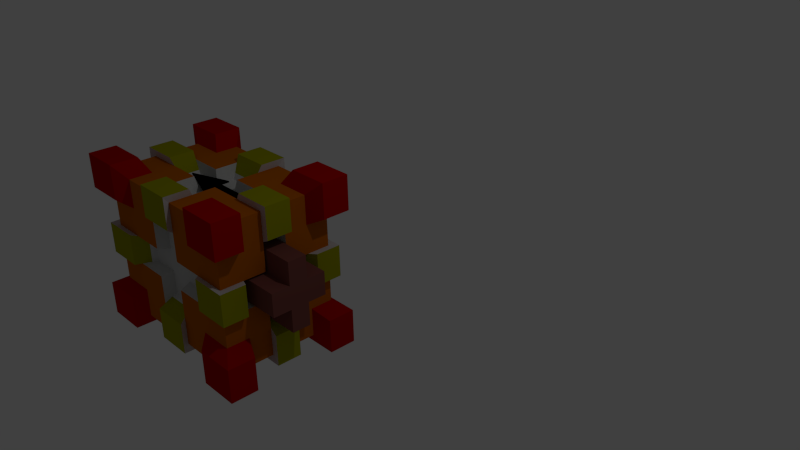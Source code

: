 # Source: LaserTower.blend  (saved by Blender 2.67.0; exported with 4.5.12 LTS)
import bpy
from mathutils import Matrix  # noqa: F401  (used for matrix-valued properties, if any)

bpy.ops.wm.read_factory_settings(use_empty=True)
scene = bpy.context.scene
scene.name = 'Scene'

# ---- collections
col_collection_1 = bpy.data.collections.new('Collection 1'); scene.collection.children.link(col_collection_1)

# ---- materials (node trees are filled in below, after node groups)
mat_arrow_mat = bpy.data.materials.new('Arrow Mat')
mat_arrow_mat.alpha_threshold = 0.0
mat_arrow_mat.use_transparent_shadow = False
mat_arrow_mat.diffuse_color = (0.0, 0.0, 0.0, 1.0)
mat_arrow_mat.roughness = 0.5
mat_arrow_mat.line_color = (0.0, 0.0, 0.0, 1.0)
mat_interior_mat = bpy.data.materials.new('Interior Mat')
mat_interior_mat.alpha_threshold = 0.0
mat_interior_mat.use_transparent_shadow = False
mat_interior_mat.diffuse_color = (0.2019, 0.0642, 0.05375, 1.0)
mat_interior_mat.roughness = 0.5
mat_interior_mat.line_color = (0.0, 0.0, 0.0, 1.0)
mat_trimming_mat = bpy.data.materials.new('Trimming Mat')
mat_trimming_mat.alpha_threshold = 0.0
mat_trimming_mat.use_transparent_shadow = False
mat_trimming_mat.diffuse_color = (0.5705, 0.5705, 0.5705, 1.0)
mat_trimming_mat.roughness = 0.5
mat_trimming_mat.line_color = (0.0, 0.0, 0.0, 1.0)
mat_side_mat = bpy.data.materials.new('Side mat')
mat_side_mat.alpha_threshold = 0.0
mat_side_mat.use_transparent_shadow = False
mat_side_mat.diffuse_color = (0.3264, 0.3248, 0.0, 1.0)
mat_side_mat.roughness = 0.5
mat_side_mat.line_color = (0.0, 0.0, 0.0, 1.0)
mat_corner_extrude_mat = bpy.data.materials.new('Corner extrude mat')
mat_corner_extrude_mat.alpha_threshold = 0.0
mat_corner_extrude_mat.use_transparent_shadow = False
mat_corner_extrude_mat.diffuse_color = (0.4575, 0.0, 0.0, 1.0)
mat_corner_extrude_mat.roughness = 0.5
mat_corner_extrude_mat.line_color = (0.0, 0.0, 0.0, 1.0)
mat_corner_molding_mat = bpy.data.materials.new('Corner Molding Mat')
mat_corner_molding_mat.alpha_threshold = 0.0
mat_corner_molding_mat.use_transparent_shadow = False
mat_corner_molding_mat.diffuse_color = (0.5071, 0.1214, 0.0, 1.0)
mat_corner_molding_mat.roughness = 0.5
mat_corner_molding_mat.specular_intensity = 1.0
mat_corner_molding_mat.line_color = (0.0, 0.0, 0.0, 1.0)
mat_default = bpy.data.materials.new('Default')
mat_default.alpha_threshold = 0.0
mat_default.use_transparent_shadow = False
mat_default.roughness = 0.5
mat_default.line_color = (0.0, 0.0, 0.0, 1.0)

# ---- material node trees

# ---- world
world_world = bpy.data.worlds.new('World'); scene.world = world_world
world_world.color = (0.05088, 0.05088, 0.05088)
world_world.use_sun_shadow = False
world_world.sun_shadow_jitter_overblur = 0.0
world_world.cycles.sampling_method = 'MANUAL'
world_world.cycles.sample_map_resolution = 256

# ---- cameras
cam_camera = bpy.data.cameras.new('Camera')
cam_camera.clip_end = 100.0
cam_camera.lens = 35.0
cam_camera.sensor_width = 32.0
cam_camera.sensor_height = 18.0
cam_camera.ortho_scale = 7.314
cam_camera.dof.focus_distance = 0.0
cam_camera.dof.aperture_fstop = 128.0

# ---- lights
light_lamp = bpy.data.lights.new('Lamp', 'POINT')
light_lamp.transmission_factor = 0.0
light_lamp.cutoff_distance = 30.0
light_lamp.energy = 100.0
light_lamp.shadow_buffer_clip_start = 1.001
light_lamp.shadow_soft_size = 0.1
light_lamp.shadow_maximum_resolution = 0.006
light_lamp.use_absolute_resolution = True
light_lamp.cycles.use_multiple_importance_sampling = False

# ---- meshes
me_cube_007 = bpy.data.meshes.new('Cube.007')
me_cube_007.from_pydata([(-0.16, 0.16, 0.8815), (-0.16, -0.16, 0.8815), (0.48, -3.427e-07, 0.8815), (-0.48, 0.0, 0.8815), (-4.47e-08, 0.16, 0.8815), (-1.788e-07, -0.16, 0.8815), (0.32, 0.08, 0.8815), (0.08, 0.08, 0.8815), (0.48, 0.08, 0.8815), (0.16, 0.08, 0.8815), (-7.451e-08, 0.08, 0.8815), (0.24, 0.08, 0.8815), (0.32, -0.08, 0.8815), (0.24, -0.08, 0.8815), (0.08, -0.08, 0.8815), (-1.416e-07, -0.08, 0.8815), (0.16, -0.08, 0.8815), (0.48, -0.08, 0.8815), (-2.049e-07, -0.24, 0.8815), (-1.863e-08, 0.24, 0.8815), (-0.16, 0.16, 0.9015), (-0.16, -0.16, 0.9015), (0.48, -3.427e-07, 0.9015), (-0.48, 0.0, 0.9015), (-4.626e-08, 0.16, 0.9015), (-1.804e-07, -0.16, 0.9015), (0.32, 0.08, 0.9015), (0.08, 0.08, 0.9015), (0.48, 0.08, 0.9015), (0.16, 0.08, 0.9015), (-7.606e-08, 0.08, 0.9015), (0.24, 0.08, 0.9015), (0.32, -0.08, 0.9015), (0.24, -0.08, 0.9015), (0.08, -0.08, 0.9015), (-1.431e-07, -0.08, 0.9015), (0.16, -0.08, 0.9015), (0.48, -0.08, 0.9015), (-2.064e-07, -0.24, 0.9015), (-2.018e-08, 0.24, 0.9015)], [], [(0, 3, 1, 18, 5, 15, 14, 16, 13, 12, 17, 2, 8, 6, 11, 9, 7, 10, 4, 19), (20, 39, 24, 30, 27, 29, 31, 26, 28, 22, 37, 32, 33, 36, 34, 35, 25, 38, 21, 23), (0, 19, 39, 20), (1, 3, 23, 21), (10, 7, 27, 30), (9, 11, 31, 29), (13, 16, 36, 33), (7, 9, 29, 27), (4, 10, 30, 24), (19, 4, 24, 39), (2, 17, 37, 22), (11, 6, 26, 31), (14, 15, 35, 34), (15, 5, 25, 35), (18, 1, 21, 38), (6, 8, 28, 26), (16, 14, 34, 36), (5, 18, 38, 25), (3, 0, 20, 23), (17, 12, 32, 37), (8, 2, 22, 28), (12, 13, 33, 32)])
me_cube_007.materials.append(mat_arrow_mat)
me_cube_007.use_remesh_preserve_volume = False
me_cube_007.use_remesh_preserve_attributes = False
me_cube_007.use_mirror_vertex_groups = False
me_cube_007.update()
me_cube_005 = bpy.data.meshes.new('Cube.005')
me_cube_005.from_pydata([(-0.8, -0.16, -0.48), (-0.8, 0.16, -0.48), (-0.8, -0.48, -0.16), (-0.8, -0.16, -0.16), (-0.8, 0.16, -0.16), (-0.8, 0.48, -0.16), (-0.8, -0.48, 0.16), (-0.8, -0.16, 0.16), (-0.8, 0.16, 0.16), (-0.8, 0.48, 0.16), (-0.8, -0.16, 0.48), (-0.8, 0.16, 0.48), (1.346, -0.16, -0.48), (1.346, -0.16, -0.16), (-0.8, -0.16, -0.48), (-0.8, 0.16, -0.48), (-0.8, -0.48, -0.16), (-0.8, -0.16, -0.16), (-0.8, 0.16, -0.16), (-0.8, 0.48, -0.16), (-0.8, -0.48, 0.16), (-0.8, -0.16, 0.16), (-0.8, 0.16, 0.16), (-0.8, 0.48, 0.16), (-0.8, -0.16, 0.48), (-0.8, 0.16, 0.48), (1.346, -0.16, -0.48), (1.346, -0.16, -0.16), (-0.8107, -0.1614, -0.4843), (-0.8107, -0.1614, -0.1611), (1.357, -0.1614, -0.4843), (1.357, -0.1614, -0.1611), (-0.8107, -0.1614, -0.4843), (-0.8107, 0.1618, -0.4843), (-0.8107, -0.4846, -0.1611), (-0.8107, -0.1614, -0.1611), (-0.8107, 0.1618, -0.1611), (-0.8107, 0.485, -0.1611), (-0.8107, -0.4846, 0.1621), (-0.8107, -0.1614, 0.1621), (-0.8107, 0.1618, 0.1621), (-0.8107, 0.485, 0.1621), (-0.8107, -0.1614, 0.4853), (-0.8107, 0.1618, 0.4853), (1.357, -0.1614, -0.4843), (1.357, 0.1618, -0.4843), (1.357, -0.4846, -0.1611), (1.357, -0.1614, -0.1611), (1.357, 0.1618, -0.1611), (1.357, 0.485, -0.1611), (1.357, -0.4846, 0.1621), (1.357, -0.1614, 0.1621), (1.357, 0.1618, 0.1621), (1.357, 0.485, 0.1621), (1.357, -0.1614, 0.4853), (1.357, 0.1618, 0.4853)], [], [(10, 11, 25, 24), (11, 8, 22, 25), (0, 12, 26, 14), (8, 9, 23, 22), (7, 10, 24, 21), (6, 7, 21, 20), (9, 5, 19, 23), (13, 3, 17, 27), (5, 4, 18, 19), (2, 6, 20, 16), (3, 2, 16, 17), (17, 16, 34, 35), (4, 1, 15, 18), (16, 20, 38, 34), (15, 14, 32, 33), (18, 15, 33, 36), (12, 0, 28, 30), (24, 25, 43, 42), (26, 27, 47, 44), (22, 23, 41, 40), (25, 22, 40, 43), (3, 13, 31, 29), (14, 26, 44, 32), (20, 21, 39, 38), (21, 24, 42, 39), (12, 13, 27, 26), (1, 0, 14, 15), (28, 30, 31, 29), (36, 48, 45, 33), (48, 49, 53, 52, 55, 54, 51, 50, 46, 47, 44, 45), (35, 47, 46, 34), (34, 46, 50, 38), (37, 49, 48, 36), (41, 53, 49, 37), (38, 50, 51, 39), (39, 51, 54, 42), (40, 52, 53, 41), (43, 55, 52, 40), (42, 54, 55, 43), (33, 45, 44, 32), (27, 17, 35, 47), (13, 12, 30, 31), (0, 3, 29, 28), (23, 19, 37, 41), (19, 18, 36, 37)])
me_cube_005.materials.append(mat_interior_mat)
me_cube_005.use_remesh_preserve_volume = False
me_cube_005.use_remesh_preserve_attributes = False
me_cube_005.use_mirror_vertex_groups = False
me_cube_005.update()
me_cube_004 = bpy.data.meshes.new('Cube.004')
me_cube_004.from_pydata([(1.0, 0.2, -1.0), (1.0, -0.2, -1.0), (0.2, 1.0, -1.0), (-0.2, 1.0, -1.0), (1.0, 1.0, -0.2), (1.0, 1.0, 0.2), (0.2, -1.0, -1.0), (-0.2, -1.0, -1.0), (1.0, -1.0, -0.2), (1.0, -1.0, 0.2), (-1.0, -0.2, -1.0), (-1.0, 0.2, -1.0), (-1.0, -1.0, -0.2), (-1.0, -1.0, 0.2), (-1.0, 1.0, -0.2), (-1.0, 1.0, 0.2), (1.0, 0.2, 1.0), (1.0, -0.2, 1.0), (0.2, 1.0, 1.0), (-0.2, 1.0, 1.0), (0.2, -1.0, 1.0), (-0.2, -1.0, 1.0), (-1.0, -0.2, 1.0), (-1.0, 0.2, 1.0), (0.2, 0.6, -1.0), (-0.2, 0.6, -1.0), (0.6, 0.2, -1.0), (0.2, 0.2, -1.0), (-0.2, 0.2, -1.0), (-0.6, 0.2, -1.0), (0.6, -0.2, -1.0), (0.2, -0.2, -1.0), (-0.2, -0.2, -1.0), (-0.6, -0.2, -1.0), (0.2, -0.6, -1.0), (-0.2, -0.6, -1.0), (0.6, 0.2, 1.0), (0.6, -0.2, 1.0), (0.2, 0.6, 1.0), (0.2, 0.2, 1.0), (0.2, -0.2, 1.0), (0.2, -0.6, 1.0), (-0.2, 0.6, 1.0), (-0.2, 0.2, 1.0), (-0.2, -0.2, 1.0), (-0.2, -0.6, 1.0), (-0.6, 0.2, 1.0), (-0.6, -0.2, 1.0), (1.0, 0.2, -0.6), (1.0, -0.2, -0.6), (1.0, 0.6, -0.2), (1.0, 0.2, -0.2), (1.0, -0.2, -0.2), (1.0, -0.6, -0.2), (1.0, 0.6, 0.2), (1.0, 0.2, 0.2), (1.0, -0.2, 0.2), (1.0, -0.6, 0.2), (1.0, 0.2, 0.6), (1.0, -0.2, 0.6), (0.2, -1.0, -0.6), (-0.2, -1.0, -0.6), (0.6, -1.0, -0.2), (0.2, -1.0, -0.2), (-0.2, -1.0, -0.2), (-0.6, -1.0, -0.2), (0.6, -1.0, 0.2), (0.2, -1.0, 0.2), (-0.2, -1.0, 0.2), (-0.6, -1.0, 0.2), (0.2, -1.0, 0.6), (-0.2, -1.0, 0.6), (-1.0, -0.2, -0.6), (-1.0, 0.2, -0.6), (-1.0, -0.6, -0.2), (-1.0, -0.2, -0.2), (-1.0, 0.2, -0.2), (-1.0, 0.6, -0.2), (-1.0, -0.6, 0.2), (-1.0, -0.2, 0.2), (-1.0, 0.2, 0.2), (-1.0, 0.6, 0.2), (-1.0, -0.2, 0.6), (-1.0, 0.2, 0.6), (0.2, 1.0, 0.6), (-0.2, 1.0, 0.6), (0.6, 1.0, 0.2), (0.2, 1.0, 0.2), (-0.2, 1.0, 0.2), (-0.6, 1.0, 0.2), (0.6, 1.0, -0.2), (0.2, 1.0, -0.2), (-0.2, 1.0, -0.2), (-0.6, 1.0, -0.2), (0.2, 1.0, -0.6), (-0.2, 1.0, -0.6), (1.1, 0.22, -1.1), (1.1, -0.22, -1.1), (0.22, 1.1, -1.1), (-0.22, 1.1, -1.1), (1.1, 1.1, -0.22), (1.1, 1.1, 0.22), (0.22, -1.1, -1.1), (-0.22, -1.1, -1.1), (1.1, -1.1, -0.22), (1.1, -1.1, 0.22), (-1.1, -0.22, -1.1), (-1.1, 0.22, -1.1), (-1.1, -1.1, -0.22), (-1.1, -1.1, 0.22), (-1.1, 1.1, -0.22), (-1.1, 1.1, 0.22), (1.1, 0.22, 1.1), (1.1, -0.22, 1.1), (0.22, 1.1, 1.1), (-0.22, 1.1, 1.1), (0.22, -1.1, 1.1), (-0.22, -1.1, 1.1), (-1.1, -0.22, 1.1), (-1.1, 0.22, 1.1), (0.22, 0.66, -1.1), (-0.22, 0.66, -1.1), (0.66, 0.22, -1.1), (-0.66, 0.22, -1.1), (0.66, -0.22, -1.1), (-0.66, -0.22, -1.1), (0.22, -0.66, -1.1), (-0.22, -0.66, -1.1), (0.66, 0.22, 1.1), (0.66, -0.22, 1.1), (0.22, 0.66, 1.1), (0.22, -0.66, 1.1), (-0.22, 0.66, 1.1), (-0.22, -0.66, 1.1), (-0.66, 0.22, 1.1), (-0.66, -0.22, 1.1), (1.1, 0.22, -0.66), (1.1, -0.22, -0.66), (1.1, 0.66, -0.22), (1.1, -0.66, -0.22), (1.1, 0.66, 0.22), (1.1, -0.66, 0.22), (1.1, 0.22, 0.66), (1.1, -0.22, 0.66), (0.22, -1.1, -0.66), (-0.22, -1.1, -0.66), (0.66, -1.1, -0.22), (-0.66, -1.1, -0.22), (0.66, -1.1, 0.22), (-0.66, -1.1, 0.22), (0.22, -1.1, 0.66), (-0.22, -1.1, 0.66), (-1.1, -0.22, -0.66), (-1.1, 0.22, -0.66), (-1.1, -0.66, -0.22), (-1.1, 0.66, -0.22), (-1.1, -0.66, 0.22), (-1.1, 0.66, 0.22), (-1.1, -0.22, 0.66), (-1.1, 0.22, 0.66), (0.22, 1.1, 0.66), (-0.22, 1.1, 0.66), (0.66, 1.1, 0.22), (-0.66, 1.1, 0.22), (0.66, 1.1, -0.22), (-0.66, 1.1, -0.22), (0.22, 1.1, -0.66), (-0.22, 1.1, -0.66), (0.16, 0.48, -0.8), (-0.16, 0.48, -0.8), (0.48, 0.16, -0.8), (0.16, 0.16, -0.8), (-0.16, 0.16, -0.8), (-0.48, 0.16, -0.8), (0.48, -0.16, -0.8), (0.16, -0.16, -0.8), (-0.16, -0.16, -0.8), (-0.48, -0.16, -0.8), (0.16, -0.48, -0.8), (-0.16, -0.48, -0.8), (0.48, 0.16, 0.8), (0.48, -0.16, 0.8), (0.16, 0.48, 0.8), (0.16, 0.16, 0.8), (0.16, -0.16, 0.8), (0.16, -0.48, 0.8), (-0.16, 0.48, 0.8), (-0.16, 0.16, 0.8), (-0.16, -0.16, 0.8), (-0.16, -0.48, 0.8), (-0.48, 0.16, 0.8), (-0.48, -0.16, 0.8), (0.8, 0.16, -0.48), (0.8, -0.16, -0.48), (0.8, 0.48, -0.16), (0.8, 0.16, -0.16), (0.8, -0.16, -0.16), (0.8, -0.48, -0.16), (0.8, 0.48, 0.16), (0.8, 0.16, 0.16), (0.8, -0.16, 0.16), (0.8, -0.48, 0.16), (0.8, 0.16, 0.48), (0.8, -0.16, 0.48), (0.16, -0.8, -0.48), (-0.16, -0.8, -0.48), (0.48, -0.8, -0.16), (0.16, -0.8, -0.16), (-0.16, -0.8, -0.16), (-0.48, -0.8, -0.16), (0.48, -0.8, 0.16), (0.16, -0.8, 0.16), (-0.16, -0.8, 0.16), (-0.48, -0.8, 0.16), (0.16, -0.8, 0.48), (-0.16, -0.8, 0.48), (-0.8, -0.16, -0.48), (-0.8, 0.16, -0.48), (-0.8, -0.48, -0.16), (-0.8, -0.16, -0.16), (-0.8, 0.16, -0.16), (-0.8, 0.48, -0.16), (-0.8, -0.48, 0.16), (-0.8, -0.16, 0.16), (-0.8, 0.16, 0.16), (-0.8, 0.48, 0.16), (-0.8, -0.16, 0.48), (-0.8, 0.16, 0.48), (0.16, 0.8, 0.48), (-0.16, 0.8, 0.48), (0.48, 0.8, 0.16), (0.16, 0.8, 0.16), (-0.16, 0.8, 0.16), (-0.48, 0.8, 0.16), (0.48, 0.8, -0.16), (0.16, 0.8, -0.16), (-0.16, 0.8, -0.16), (-0.48, 0.8, -0.16), (0.16, 0.8, -0.48), (-0.16, 0.8, -0.48), (0.176, 0.528, -0.88), (-0.176, 0.528, -0.88), (0.528, 0.176, -0.88), (-0.528, 0.176, -0.88), (0.528, -0.176, -0.88), (-0.528, -0.176, -0.88), (0.176, -0.528, -0.88), (-0.176, -0.528, -0.88), (0.528, 0.176, 0.88), (0.528, -0.176, 0.88), (0.176, 0.528, 0.88), (0.176, -0.528, 0.88), (-0.176, 0.528, 0.88), (-0.176, -0.528, 0.88), (-0.528, 0.176, 0.88), (-0.528, -0.176, 0.88), (0.88, 0.176, -0.528), (0.88, -0.176, -0.528), (0.88, 0.528, -0.176), (0.88, -0.528, -0.176), (0.88, 0.528, 0.176), (0.88, -0.528, 0.176), (0.88, 0.176, 0.528), (0.88, -0.176, 0.528), (0.176, -0.88, -0.528), (-0.176, -0.88, -0.528), (0.528, -0.88, -0.176), (-0.528, -0.88, -0.176), (0.528, -0.88, 0.176), (-0.528, -0.88, 0.176), (0.176, -0.88, 0.528), (-0.176, -0.88, 0.528), (-0.88, -0.176, -0.528), (-0.88, 0.176, -0.528), (-0.88, -0.528, -0.176), (-0.88, 0.528, -0.176), (-0.88, -0.528, 0.176), (-0.88, 0.528, 0.176), (-0.88, -0.176, 0.528), (-0.88, 0.176, 0.528), (0.176, 0.88, 0.528), (-0.176, 0.88, 0.528), (0.528, 0.88, 0.176), (-0.528, 0.88, 0.176), (0.528, 0.88, -0.176), (-0.528, 0.88, -0.176), (0.176, 0.88, -0.528), (-0.176, 0.88, -0.528), (0.8, 0.16, -0.48), (0.8, -0.16, -0.48), (0.8, 0.48, -0.16), (0.8, 0.16, -0.16), (0.8, -0.16, -0.16), (0.8, -0.48, -0.16), (0.8, 0.48, 0.16), (0.8, 0.16, 0.16), (0.8, -0.16, 0.16), (0.8, -0.48, 0.16), (0.8, 0.16, 0.48), (0.8, -0.16, 0.48), (0.8, 0.16, -0.48), (0.8, -0.16, -0.48), (0.8, 0.48, -0.16), (0.8, 0.16, -0.16), (0.8, -0.16, -0.16), (0.8, -0.48, -0.16), (0.8, 0.48, 0.16), (0.8, 0.16, 0.16), (0.8, -0.16, 0.16), (0.8, -0.48, 0.16), (0.8, 0.16, 0.48), (0.8, -0.16, 0.48), (-0.8, -0.16, -0.48), (-0.8, 0.16, -0.48), (-0.8, -0.48, -0.16), (-0.8, -0.16, -0.16), (-0.8, 0.16, -0.16), (-0.8, 0.48, -0.16), (-0.8, -0.48, 0.16), (-0.8, -0.16, 0.16), (-0.8, 0.16, 0.16), (-0.8, 0.48, 0.16), (-0.8, -0.16, 0.48), (-0.8, 0.16, 0.48), (0.48, -3.427e-07, 0.8), (0.16, -2.384e-07, 0.8), (-0.16, -4.47e-08, 0.8), (-0.48, 0.0, 0.8), (0.528, -3.725e-07, 0.88), (-0.528, 1.49e-08, 0.88), (0.4, 0.2, 1.0), (-0.32, -2.235e-08, 0.8), (-0.32, -0.16, 0.8), (-0.32, 0.16, 0.8), (-0.4, -0.2, 1.0), (-0.4, 0.2, 1.0), (0.4, -0.2, 1.0), (0.32, 0.16, 0.8), (0.32, -0.16, 0.8), (0.32, -2.906e-07, 0.8), (5.96e-08, 0.48, 0.8), (-4.47e-08, 0.16, 0.8), (-1.788e-07, -0.16, 0.8), (-2.831e-07, -0.48, 0.8), (7.451e-08, 0.528, 0.88), (-3.129e-07, -0.528, 0.88), (-1.043e-07, -1.416e-07, 0.8), (0.088, 0.528, 0.88), (-0.08, 0.48, 0.8), (-0.08, 0.16, 0.8), (-0.24, -3.353e-08, 0.8), (-0.08, -0.16, 0.8), (-0.08, -0.48, 0.8), (0.08, -0.48, 0.8), (0.08, -0.16, 0.8), (0.08, 0.16, 0.8), (0.08, -1.9e-07, 0.8), (0.088, -0.528, 0.88), (0.08, 0.48, 0.8), (-0.24, -0.16, 0.8), (-0.24, 0.16, 0.8), (-0.3, -0.2, 1.0), (-0.3, 0.2, 1.0), (0.3, 0.2, 1.0), (0.24, -0.16, 0.8), (0.3, -0.2, 1.0), (0.24, 0.16, 0.8), (0.24, -2.645e-07, 0.8), (-0.08, -9.313e-08, 0.8), (-0.088, -0.528, 0.88), (-0.088, 0.528, 0.88), (0.2, -0.4, 1.0), (-0.2, -0.4, 1.0), (0.16, -0.32, 0.8), (-0.16, -0.32, 0.8), (-2.31e-07, -0.32, 0.8), (0.08, -0.32, 0.8), (-0.08, -0.32, 0.8), (0.528, -0.088, 0.88), (0.32, 0.08, 0.8), (-0.08, 0.08, 0.8), (0.08, 0.08, 0.8), (0.48, 0.08, 0.8), (0.16, 0.08, 0.8), (-0.16, 0.08, 0.8), (-0.16, 0.32, 0.8), (0.16, 0.32, 0.8), (-0.2, 0.4, 1.0), (0.2, 0.4, 1.0), (-7.451e-08, 0.08, 0.8), (-0.24, 0.08, 0.8), (0.24, 0.08, 0.8), (-0.08, 0.32, 0.8), (0.08, 0.32, 0.8), (7.451e-09, 0.32, 0.8), (-0.528, -0.088, 0.88), (-0.48, 0.08, 0.8), (0.32, -0.08, 0.8), (-0.32, -0.08, 0.8), (-0.32, 0.08, 0.8), (-0.528, 0.088, 0.88), (0.528, 0.088, 0.88), (-0.08, -0.08, 0.8), (0.24, -0.08, 0.8), (0.08, -0.08, 0.8), (-0.24, -0.08, 0.8), (-1.416e-07, -0.08, 0.8), (-0.48, -0.08, 0.8), (-0.16, -0.08, 0.8), (0.16, -0.08, 0.8), (0.48, -0.08, 0.8), (0.2, -0.3, 1.0), (-0.2, -0.3, 1.0), (0.16, -0.24, 0.8), (-0.16, -0.24, 0.8), (-2.049e-07, -0.24, 0.8), (0.08, -0.24, 0.8), (-0.08, -0.24, 0.8), (0.16, 0.24, 0.8), (0.2, 0.3, 1.0), (-0.2, 0.3, 1.0), (-0.16, 0.24, 0.8), (-0.08, 0.24, 0.8), (0.08, 0.24, 0.8), (-1.863e-08, 0.24, 0.8)], [], [(6, 60, 144, 102), (19, 42, 132, 115), (70, 20, 116, 150), (52, 49, 193, 196), (131, 41, 185, 251), (90, 91, 235, 234), (75, 74, 218, 219), (26, 0, 96, 122), (25, 3, 99, 121), (82, 158, 278, 226), (94, 166, 286, 238), (71, 68, 212, 215), (62, 146, 266, 206), (7, 35, 127, 103), (15, 89, 163, 111), (18, 84, 160, 114), (9, 66, 148, 105), (58, 142, 262, 202), (33, 125, 245, 177), (160, 84, 228, 280), (94, 2, 98, 166), (50, 4, 100, 138), (49, 1, 97, 137), (76, 73, 217, 220), (50, 138, 258, 194), (93, 165, 285, 237), (164, 90, 234, 284), (95, 92, 236, 239), (17, 59, 143, 113), (120, 24, 168, 240), (4, 90, 164, 100), (372, 45, 189, 374), (74, 12, 108, 154), (29, 28, 172, 173), (124, 30, 174, 244), (24, 27, 171, 168), (86, 162, 282, 230), (73, 11, 107, 153), (23, 83, 159, 119), (30, 31, 175, 174), (156, 78, 222, 276), (335, 46, 190, 333), (152, 72, 216, 272), (68, 69, 213, 212), (53, 52, 196, 197), (48, 51, 195, 192), (12, 65, 147, 108), (81, 15, 111, 157), (69, 149, 269, 213), (74, 154, 274, 218), (46, 23, 119, 134), (16, 36, 128, 112), (20, 41, 131, 116), (57, 9, 105, 141), (37, 129, 249, 181), (123, 29, 173, 243), (3, 95, 167, 99), (85, 19, 115, 161), (33, 10, 106, 125), (86, 5, 101, 162), (140, 54, 198, 260), (21, 71, 151, 117), (54, 55, 199, 198), (61, 7, 103, 145), (62, 8, 104, 146), (13, 78, 156, 109), (22, 47, 135, 118), (132, 42, 186, 252), (37, 17, 113, 129), (38, 18, 114, 130), (82, 22, 118, 158), (5, 54, 140, 101), (10, 72, 152, 106), (14, 77, 155, 110), (93, 14, 110, 165), (388, 38, 182, 386), (67, 70, 214, 211), (58, 16, 112, 142), (1, 30, 124, 97), (0, 48, 136, 96), (135, 47, 191, 255), (8, 53, 139, 104), (69, 13, 109, 149), (92, 93, 237, 236), (34, 6, 102, 126), (2, 24, 120, 98), (77, 76, 220, 221), (11, 29, 123, 107), (45, 21, 117, 133), (168, 171, 172, 169), (170, 174, 175, 171), (171, 175, 176, 172), (172, 176, 177, 173), (175, 178, 179, 176), (239, 238, 286, 287), (403, 409, 184, 364), (192, 193, 257, 256), (422, 421, 187, 349), (402, 408, 188, 351), (377, 374, 189, 352), (398, 407, 191, 332), (203, 200, 296, 299), (192, 195, 291, 288), (199, 202, 298, 295), (195, 194, 290, 291), (202, 203, 299, 298), (204, 207, 208, 205), (216, 217, 273, 272), (206, 210, 211, 207), (207, 211, 212, 208), (208, 212, 213, 209), (211, 214, 215, 212), (174, 170, 242, 244), (173, 177, 245, 243), (228, 231, 232, 229), (198, 194, 258, 260), (230, 234, 235, 231), (231, 235, 236, 232), (232, 236, 237, 233), (235, 238, 239, 236), (179, 178, 246, 247), (233, 237, 285, 283), (168, 169, 241, 240), (215, 214, 270, 271), (234, 230, 282, 284), (209, 213, 269, 267), (396, 190, 254, 400), (210, 206, 266, 268), (352, 189, 253, 369), (358, 182, 250, 347), (228, 229, 281, 280), (204, 205, 265, 264), (410, 181, 249, 378), (227, 226, 278, 279), (221, 225, 277, 275), (203, 202, 262, 263), (222, 218, 274, 276), (197, 201, 261, 259), (361, 44, 188, 359), (84, 87, 231, 228), (89, 88, 232, 233), (128, 36, 180, 248), (79, 82, 226, 223), (25, 121, 241, 169), (51, 50, 194, 195), (66, 67, 211, 210), (28, 25, 169, 172), (143, 59, 203, 263), (61, 145, 265, 205), (151, 71, 215, 271), (127, 35, 179, 247), (60, 63, 207, 204), (65, 64, 208, 209), (80, 81, 225, 224), (73, 153, 273, 217), (55, 58, 202, 199), (27, 26, 170, 171), (420, 43, 187, 421), (147, 65, 209, 267), (139, 53, 197, 259), (363, 39, 183, 366), (45, 133, 253, 189), (411, 40, 184, 413), (144, 60, 204, 264), (56, 57, 201, 200), (31, 34, 178, 175), (148, 66, 210, 268), (155, 77, 221, 275), (57, 141, 261, 201), (70, 150, 270, 214), (49, 137, 257, 193), (88, 85, 229, 232), (32, 33, 177, 176), (34, 126, 246, 178), (83, 80, 224, 227), (167, 95, 239, 287), (159, 83, 227, 279), (87, 86, 230, 231), (46, 134, 254, 190), (64, 61, 205, 208), (136, 48, 192, 256), (26, 122, 242, 170), (38, 130, 250, 182), (59, 56, 200, 203), (81, 157, 277, 225), (163, 89, 233, 283), (91, 94, 238, 235), (63, 62, 206, 207), (78, 79, 223, 222), (336, 37, 181, 338), (85, 161, 281, 229), (35, 32, 176, 179), (72, 75, 219, 216), (294, 295, 307, 306), (290, 294, 306, 302), (293, 292, 304, 305), (292, 289, 301, 304), (299, 296, 308, 311), (196, 193, 289, 292), (197, 196, 292, 293), (194, 198, 294, 290), (198, 199, 295, 294), (200, 201, 297, 296), (193, 192, 288, 289), (201, 197, 293, 297), (296, 297, 309, 308), (289, 288, 300, 301), (297, 293, 305, 309), (298, 299, 311, 310), (291, 290, 302, 303), (295, 298, 310, 307), (288, 291, 303, 300), (218, 222, 318, 314), (221, 220, 316, 317), (225, 221, 317, 321), (222, 223, 319, 318), (223, 226, 322, 319), (224, 225, 321, 320), (227, 224, 320, 323), (226, 227, 323, 322), (216, 219, 315, 312), (217, 216, 312, 313), (220, 217, 313, 316), (219, 218, 314, 315), (391, 383, 325, 367), (380, 384, 326, 368), (399, 396, 327, 331), (407, 327, 329, 395), (382, 324, 328, 401), (47, 334, 332, 191), (382, 379, 339, 324), (410, 397, 338, 181), (36, 330, 337, 180), (405, 398, 332, 359), (362, 335, 333, 360), (390, 399, 331, 350), (365, 336, 338, 364), (423, 424, 341, 355), (404, 406, 342, 354), (376, 375, 343, 353), (353, 343, 345, 357), (348, 340, 344, 370), (381, 389, 346, 356), (43, 362, 360, 187), (397, 403, 364, 338), (408, 405, 359, 188), (330, 363, 366, 337), (379, 391, 367, 339), (384, 390, 350, 326), (340, 358, 347, 344), (334, 361, 359, 332), (40, 365, 364, 184), (383, 381, 356, 325), (409, 404, 354, 184), (185, 353, 357, 251), (418, 423, 355, 183), (373, 376, 353, 185), (424, 422, 349, 341), (375, 377, 352, 343), (186, 348, 370, 252), (406, 402, 351, 342), (389, 380, 368, 346), (343, 352, 369, 345), (412, 372, 374, 414), (417, 414, 374, 377), (41, 371, 373, 185), (416, 415, 375, 376), (413, 416, 376, 373), (415, 417, 377, 375), (349, 187, 384, 380), (355, 341, 389, 381), (341, 349, 380, 389), (187, 360, 390, 384), (180, 337, 379, 382), (327, 396, 400, 329), (182, 358, 393, 386), (419, 388, 386, 418), (340, 348, 392, 394), (348, 186, 385, 392), (42, 387, 385, 186), (358, 340, 394, 393), (333, 190, 396, 399), (360, 333, 399, 390), (337, 366, 391, 379), (183, 355, 381, 383), (366, 183, 383, 391), (180, 382, 401, 248), (356, 346, 406, 404), (324, 339, 397, 410), (368, 326, 408, 402), (339, 367, 403, 397), (191, 407, 395, 255), (325, 356, 404, 409), (324, 410, 378, 328), (331, 327, 407, 398), (326, 350, 405, 408), (346, 368, 402, 406), (367, 325, 409, 403), (350, 331, 398, 405), (371, 411, 413, 373), (44, 412, 414, 188), (351, 188, 414, 417), (354, 342, 415, 416), (184, 354, 416, 413), (342, 351, 417, 415), (39, 419, 418, 183), (386, 393, 423, 418), (394, 392, 422, 424), (387, 420, 421, 385), (393, 394, 424, 423), (392, 385, 421, 422)])
me_cube_004.materials.append(mat_trimming_mat)
me_cube_004.use_remesh_preserve_volume = False
me_cube_004.use_remesh_preserve_attributes = False
me_cube_004.use_mirror_vertex_groups = False
me_cube_004.update()
me_cube_003 = bpy.data.meshes.new('Cube.003')
me_cube_003.from_pydata([(1.1, 0.22, -1.1), (1.1, -0.22, -1.1), (0.22, 1.1, -1.1), (-0.22, 1.1, -1.1), (1.1, 1.1, -0.22), (1.1, 1.1, 0.22), (0.22, -1.1, -1.1), (-0.22, -1.1, -1.1), (1.1, -1.1, -0.22), (1.1, -1.1, 0.22), (-1.1, -0.22, -1.1), (-1.1, 0.22, -1.1), (-1.1, -1.1, -0.22), (-1.1, -1.1, 0.22), (-1.1, 1.1, -0.22), (-1.1, 1.1, 0.22), (1.1, 0.22, 1.1), (1.1, -0.22, 1.1), (0.22, 1.1, 1.1), (-0.22, 1.1, 1.1), (0.22, -1.1, 1.1), (-0.22, -1.1, 1.1), (-1.1, -0.22, 1.1), (-1.1, 0.22, 1.1), (0.22, 0.66, -1.1), (-0.22, 0.66, -1.1), (0.66, 0.22, -1.1), (-0.66, 0.22, -1.1), (0.66, -0.22, -1.1), (-0.66, -0.22, -1.1), (0.22, -0.66, -1.1), (-0.22, -0.66, -1.1), (0.66, 0.22, 1.1), (0.66, -0.22, 1.1), (0.22, 0.66, 1.1), (0.22, -0.66, 1.1), (-0.22, 0.66, 1.1), (-0.22, -0.66, 1.1), (-0.66, 0.22, 1.1), (-0.66, -0.22, 1.1), (1.1, 0.22, -0.66), (1.1, -0.22, -0.66), (1.1, 0.66, -0.22), (1.1, -0.66, -0.22), (1.1, 0.66, 0.22), (1.1, -0.66, 0.22), (1.1, 0.22, 0.66), (1.1, -0.22, 0.66), (0.22, -1.1, -0.66), (-0.22, -1.1, -0.66), (0.66, -1.1, -0.22), (-0.66, -1.1, -0.22), (0.66, -1.1, 0.22), (-0.66, -1.1, 0.22), (0.22, -1.1, 0.66), (-0.22, -1.1, 0.66), (-1.1, -0.22, -0.66), (-1.1, 0.22, -0.66), (-1.1, -0.66, -0.22), (-1.1, 0.66, -0.22), (-1.1, -0.66, 0.22), (-1.1, 0.66, 0.22), (-1.1, -0.22, 0.66), (-1.1, 0.22, 0.66), (0.22, 1.1, 0.66), (-0.22, 1.1, 0.66), (0.66, 1.1, 0.22), (-0.66, 1.1, 0.22), (0.66, 1.1, -0.22), (-0.66, 1.1, -0.22), (0.22, 1.1, -0.66), (-0.22, 1.1, -0.66), (0.176, 0.528, -0.88), (-0.176, 0.528, -0.88), (0.528, 0.176, -0.88), (-0.528, 0.176, -0.88), (0.528, -0.176, -0.88), (-0.528, -0.176, -0.88), (0.176, -0.528, -0.88), (-0.176, -0.528, -0.88), (0.528, 0.176, 0.88), (0.528, -0.176, 0.88), (0.176, 0.528, 0.88), (0.176, -0.528, 0.88), (-0.176, 0.528, 0.88), (-0.176, -0.528, 0.88), (-0.528, 0.176, 0.88), (-0.528, -0.176, 0.88), (0.88, 0.176, -0.528), (0.88, -0.176, -0.528), (0.88, 0.528, -0.176), (0.88, -0.528, -0.176), (0.88, 0.528, 0.176), (0.88, -0.528, 0.176), (0.88, 0.176, 0.528), (0.88, -0.176, 0.528), (0.176, -0.88, -0.528), (-0.176, -0.88, -0.528), (0.528, -0.88, -0.176), (-0.528, -0.88, -0.176), (0.528, -0.88, 0.176), (-0.528, -0.88, 0.176), (0.176, -0.88, 0.528), (-0.176, -0.88, 0.528), (-0.88, -0.176, -0.528), (-0.88, 0.176, -0.528), (-0.88, -0.528, -0.176), (-0.88, 0.528, -0.176), (-0.88, -0.528, 0.176), (-0.88, 0.528, 0.176), (-0.88, -0.176, 0.528), (-0.88, 0.176, 0.528), (0.176, 0.88, 0.528), (-0.176, 0.88, 0.528), (0.528, 0.88, 0.176), (-0.528, 0.88, 0.176), (0.528, 0.88, -0.176), (-0.528, 0.88, -0.176), (0.176, 0.88, -0.528), (-0.176, 0.88, -0.528)], [], [(30, 31, 79, 78), (37, 35, 83, 85), (62, 63, 111, 110), (26, 28, 76, 74), (69, 67, 115, 117), (41, 40, 88, 89), (58, 60, 108, 106), (38, 39, 87, 86), (45, 43, 91, 93), (27, 29, 10, 11), (2, 24, 25, 3), (0, 1, 28, 26), (30, 6, 7, 31), (35, 37, 21, 20), (16, 32, 33, 17), (18, 19, 36, 34), (38, 23, 22, 39), (43, 45, 9, 8), (0, 40, 41, 1), (4, 5, 44, 42), (46, 16, 17, 47), (51, 53, 13, 12), (6, 48, 49, 7), (8, 9, 52, 50), (54, 20, 21, 55), (59, 61, 15, 14), (10, 56, 57, 11), (12, 13, 60, 58), (62, 22, 23, 63), (67, 69, 14, 15), (18, 64, 65, 19), (5, 4, 68, 66), (70, 2, 3, 71), (70, 71, 119, 118), (34, 36, 84, 82), (49, 48, 96, 97), (66, 68, 116, 114), (65, 64, 112, 113), (50, 52, 100, 98), (33, 32, 80, 81), (61, 59, 107, 109), (54, 55, 103, 102), (29, 27, 75, 77), (57, 56, 104, 105), (42, 44, 92, 90), (25, 24, 72, 73), (53, 51, 99, 101), (46, 47, 95, 94)])
me_cube_003.materials.append(mat_side_mat)
me_cube_003.use_remesh_preserve_volume = False
me_cube_003.use_remesh_preserve_attributes = False
me_cube_003.use_mirror_vertex_groups = False
me_cube_003.update()
me_cube_002 = bpy.data.meshes.new('Cube.002')
me_cube_002.from_pydata([(1.0, 0.6, -1.0), (1.0, -0.6, -1.0), (0.6, 1.0, -1.0), (-0.6, 1.0, -1.0), (1.0, 1.0, -0.6), (1.0, 1.0, 0.6), (0.6, -1.0, -1.0), (-0.6, -1.0, -1.0), (1.0, -1.0, -0.6), (1.0, -1.0, 0.6), (-1.0, -0.6, -1.0), (-1.0, 0.6, -1.0), (-1.0, -1.0, -0.6), (-1.0, -1.0, 0.6), (-1.0, 1.0, -0.6), (-1.0, 1.0, 0.6), (1.0, 0.6, 1.0), (1.0, -0.6, 1.0), (0.6, 1.0, 1.0), (-0.6, 1.0, 1.0), (0.6, -1.0, 1.0), (-0.6, -1.0, 1.0), (-1.0, -0.6, 1.0), (-1.0, 0.6, 1.0), (0.6, 0.6, -1.0), (-0.6, 0.6, -1.0), (0.6, -0.6, -1.0), (-0.6, -0.6, -1.0), (0.6, 0.6, 1.0), (0.6, -0.6, 1.0), (-0.6, 0.6, 1.0), (-0.6, -0.6, 1.0), (1.0, 0.6, -0.6), (1.0, -0.6, -0.6), (1.0, 0.6, 0.6), (1.0, -0.6, 0.6), (0.6, -1.0, -0.6), (-0.6, -1.0, -0.6), (0.6, -1.0, 0.6), (-0.6, -1.0, 0.6), (-1.0, -0.6, -0.6), (-1.0, 0.6, -0.6), (-1.0, -0.6, 0.6), (-1.0, 0.6, 0.6), (0.6, 1.0, 0.6), (-0.6, 1.0, 0.6), (0.6, 1.0, -0.6), (-0.6, 1.0, -0.6), (1.2, 1.2, -1.2), (1.2, -1.2, -1.2), (-1.2, -1.2, -1.2), (-1.2, 1.2, -1.2), (1.2, 1.2, 1.2), (1.2, -1.2, 1.2), (-1.2, -1.2, 1.2), (-1.2, 1.2, 1.2), (1.2, 0.72, -1.2), (1.2, -0.72, -1.2), (0.72, 1.2, -1.2), (-0.72, 1.2, -1.2), (1.2, 1.2, -0.72), (1.2, 1.2, 0.72), (0.72, -1.2, -1.2), (-0.72, -1.2, -1.2), (1.2, -1.2, -0.72), (1.2, -1.2, 0.72), (-1.2, -0.72, -1.2), (-1.2, 0.72, -1.2), (-1.2, -1.2, -0.72), (-1.2, -1.2, 0.72), (-1.2, 1.2, -0.72), (-1.2, 1.2, 0.72), (1.2, 0.72, 1.2), (1.2, -0.72, 1.2), (0.72, 1.2, 1.2), (-0.72, 1.2, 1.2), (0.72, -1.2, 1.2), (-0.72, -1.2, 1.2), (-1.2, -0.72, 1.2), (-1.2, 0.72, 1.2), (0.72, 0.72, -1.2), (-0.72, 0.72, -1.2), (0.72, -0.72, -1.2), (-0.72, -0.72, -1.2), (0.72, 0.72, 1.2), (0.72, -0.72, 1.2), (-0.72, 0.72, 1.2), (-0.72, -0.72, 1.2), (1.2, 0.72, -0.72), (1.2, -0.72, -0.72), (1.2, 0.72, 0.72), (1.2, -0.72, 0.72), (0.72, -1.2, -0.72), (-0.72, -1.2, -0.72), (0.72, -1.2, 0.72), (-0.72, -1.2, 0.72), (-1.2, -0.72, -0.72), (-1.2, 0.72, -0.72), (-1.2, -0.72, 0.72), (-1.2, 0.72, 0.72), (0.72, 1.2, 0.72), (-0.72, 1.2, 0.72), (0.72, 1.2, -0.72), (-0.72, 1.2, -0.72)], [], [(40, 10, 66, 96), (46, 4, 60, 102), (1, 33, 89, 57), (8, 36, 92, 64), (15, 43, 99, 71), (33, 8, 64, 89), (16, 34, 90, 72), (27, 7, 63, 83), (26, 1, 57, 82), (11, 41, 97, 67), (5, 44, 100, 61), (41, 14, 70, 97), (22, 42, 98, 78), (35, 17, 73, 91), (28, 16, 72, 84), (34, 5, 61, 90), (0, 24, 80, 56), (21, 31, 87, 77), (43, 23, 79, 99), (36, 6, 62, 92), (42, 13, 69, 98), (17, 29, 85, 73), (4, 32, 88, 60), (13, 39, 95, 69), (83, 63, 50, 66), (87, 78, 54, 77), (91, 73, 53, 65), (95, 77, 54, 69), (99, 79, 55, 71), (103, 59, 51, 70), (59, 81, 67, 51), (48, 56, 80, 58), (57, 49, 62, 82), (73, 85, 76, 53), (52, 74, 84, 72), (75, 55, 79, 86), (57, 89, 64, 49), (48, 60, 88, 56), (61, 52, 72, 90), (63, 93, 68, 50), (49, 64, 92, 62), (65, 53, 76, 94), (67, 97, 70, 51), (50, 68, 96, 66), (69, 54, 78, 98), (75, 101, 71, 55), (52, 61, 100, 74), (60, 48, 58, 102), (47, 3, 59, 103), (6, 26, 82, 62), (25, 11, 67, 81), (9, 35, 91, 65), (18, 28, 84, 74), (3, 25, 81, 59), (38, 9, 65, 94), (32, 0, 56, 88), (39, 21, 77, 95), (2, 46, 102, 58), (45, 15, 71, 101), (10, 27, 83, 66), (19, 45, 101, 75), (30, 19, 75, 86), (24, 2, 58, 80), (31, 22, 78, 87), (20, 38, 94, 76), (37, 12, 68, 93), (14, 47, 103, 70), (12, 40, 96, 68), (7, 37, 93, 63), (44, 18, 74, 100), (23, 30, 86, 79), (29, 20, 76, 85)])
me_cube_002.materials.append(mat_corner_extrude_mat)
me_cube_002.use_remesh_preserve_volume = False
me_cube_002.use_remesh_preserve_attributes = False
me_cube_002.use_mirror_vertex_groups = False
me_cube_002.update()
me_cube_001 = bpy.data.meshes.new('Cube.001')
me_cube_001.from_pydata([(1.0, 0.6, -1.0), (1.0, 0.2, -1.0), (1.0, -0.2, -1.0), (1.0, -0.6, -1.0), (0.6, 1.0, -1.0), (0.2, 1.0, -1.0), (-0.2, 1.0, -1.0), (-0.6, 1.0, -1.0), (1.0, 1.0, -0.6), (1.0, 1.0, -0.2), (1.0, 1.0, 0.2), (1.0, 1.0, 0.6), (0.6, -1.0, -1.0), (0.2, -1.0, -1.0), (-0.2, -1.0, -1.0), (-0.6, -1.0, -1.0), (1.0, -1.0, -0.6), (1.0, -1.0, -0.2), (1.0, -1.0, 0.2), (1.0, -1.0, 0.6), (-1.0, -0.6, -1.0), (-1.0, -0.2, -1.0), (-1.0, 0.2, -1.0), (-1.0, 0.6, -1.0), (-1.0, -1.0, -0.6), (-1.0, -1.0, -0.2), (-1.0, -1.0, 0.2), (-1.0, -1.0, 0.6), (-1.0, 1.0, -0.6), (-1.0, 1.0, -0.2), (-1.0, 1.0, 0.2), (-1.0, 1.0, 0.6), (1.0, 0.6, 1.0), (1.0, 0.2, 1.0), (1.0, -0.2, 1.0), (1.0, -0.6, 1.0), (0.6, 1.0, 1.0), (0.2, 1.0, 1.0), (-0.2, 1.0, 1.0), (-0.6, 1.0, 1.0), (0.6, -1.0, 1.0), (0.2, -1.0, 1.0), (-0.2, -1.0, 1.0), (-0.6, -1.0, 1.0), (-1.0, -0.6, 1.0), (-1.0, -0.2, 1.0), (-1.0, 0.2, 1.0), (-1.0, 0.6, 1.0), (0.6, 0.6, -1.0), (0.2, 0.6, -1.0), (-0.2, 0.6, -1.0), (-0.6, 0.6, -1.0), (0.6, 0.2, -1.0), (0.2, 0.2, -1.0), (-0.2, 0.2, -1.0), (-0.6, 0.2, -1.0), (0.6, -0.2, -1.0), (0.2, -0.2, -1.0), (-0.2, -0.2, -1.0), (-0.6, -0.2, -1.0), (0.6, -0.6, -1.0), (0.2, -0.6, -1.0), (-0.2, -0.6, -1.0), (-0.6, -0.6, -1.0), (0.6, 0.6, 1.0), (0.6, 0.2, 1.0), (0.6, -0.2, 1.0), (0.6, -0.6, 1.0), (0.2, 0.6, 1.0), (0.2, 0.2, 1.0), (0.2, -0.2, 1.0), (0.2, -0.6, 1.0), (-0.2, 0.6, 1.0), (-0.2, 0.2, 1.0), (-0.2, -0.2, 1.0), (-0.2, -0.6, 1.0), (-0.6, 0.6, 1.0), (-0.6, 0.2, 1.0), (-0.6, -0.2, 1.0), (-0.6, -0.6, 1.0), (1.0, 0.6, -0.6), (1.0, 0.2, -0.6), (1.0, -0.2, -0.6), (1.0, -0.6, -0.6), (1.0, 0.6, -0.2), (1.0, 0.2, -0.2), (1.0, -0.2, -0.2), (1.0, -0.6, -0.2), (1.0, 0.6, 0.2), (1.0, 0.2, 0.2), (1.0, -0.2, 0.2), (1.0, -0.6, 0.2), (1.0, 0.6, 0.6), (1.0, 0.2, 0.6), (1.0, -0.2, 0.6), (1.0, -0.6, 0.6), (0.6, -1.0, -0.6), (0.2, -1.0, -0.6), (-0.2, -1.0, -0.6), (-0.6, -1.0, -0.6), (0.6, -1.0, -0.2), (0.2, -1.0, -0.2), (-0.2, -1.0, -0.2), (-0.6, -1.0, -0.2), (0.6, -1.0, 0.2), (0.2, -1.0, 0.2), (-0.2, -1.0, 0.2), (-0.6, -1.0, 0.2), (0.6, -1.0, 0.6), (0.2, -1.0, 0.6), (-0.2, -1.0, 0.6), (-0.6, -1.0, 0.6), (-1.0, -0.6, -0.6), (-1.0, -0.2, -0.6), (-1.0, 0.2, -0.6), (-1.0, 0.6, -0.6), (-1.0, -0.6, -0.2), (-1.0, -0.2, -0.2), (-1.0, 0.2, -0.2), (-1.0, 0.6, -0.2), (-1.0, -0.6, 0.2), (-1.0, -0.2, 0.2), (-1.0, 0.2, 0.2), (-1.0, 0.6, 0.2), (-1.0, -0.6, 0.6), (-1.0, -0.2, 0.6), (-1.0, 0.2, 0.6), (-1.0, 0.6, 0.6), (0.6, 1.0, 0.6), (0.2, 1.0, 0.6), (-0.2, 1.0, 0.6), (-0.6, 1.0, 0.6), (0.6, 1.0, 0.2), (0.2, 1.0, 0.2), (-0.2, 1.0, 0.2), (-0.6, 1.0, 0.2), (0.6, 1.0, -0.2), (0.2, 1.0, -0.2), (-0.2, 1.0, -0.2), (-0.6, 1.0, -0.2), (0.6, 1.0, -0.6), (0.2, 1.0, -0.6), (-0.2, 1.0, -0.6), (-0.6, 1.0, -0.6)], [], [(51, 55, 22, 23), (59, 63, 20, 21), (4, 48, 49, 5), (6, 50, 51, 7), (0, 1, 52, 48), (48, 52, 53, 49), (50, 54, 55, 51), (2, 3, 60, 56), (56, 60, 61, 57), (58, 62, 63, 59), (60, 12, 13, 61), (62, 14, 15, 63), (67, 71, 41, 40), (75, 79, 43, 42), (32, 64, 65, 33), (34, 66, 67, 35), (36, 37, 68, 64), (64, 68, 69, 65), (66, 70, 71, 67), (38, 39, 76, 72), (72, 76, 77, 73), (74, 78, 79, 75), (76, 47, 46, 77), (78, 45, 44, 79), (83, 87, 17, 16), (91, 95, 19, 18), (0, 80, 81, 1), (2, 82, 83, 3), (8, 9, 84, 80), (80, 84, 85, 81), (82, 86, 87, 83), (10, 11, 92, 88), (88, 92, 93, 89), (90, 94, 95, 91), (92, 32, 33, 93), (94, 34, 35, 95), (99, 103, 25, 24), (107, 111, 27, 26), (12, 96, 97, 13), (14, 98, 99, 15), (16, 17, 100, 96), (96, 100, 101, 97), (98, 102, 103, 99), (18, 19, 108, 104), (104, 108, 109, 105), (106, 110, 111, 107), (108, 40, 41, 109), (110, 42, 43, 111), (115, 119, 29, 28), (123, 127, 31, 30), (20, 112, 113, 21), (22, 114, 115, 23), (24, 25, 116, 112), (112, 116, 117, 113), (114, 118, 119, 115), (26, 27, 124, 120), (120, 124, 125, 121), (122, 126, 127, 123), (124, 44, 45, 125), (126, 46, 47, 127), (131, 135, 30, 31), (139, 143, 28, 29), (36, 128, 129, 37), (38, 130, 131, 39), (11, 10, 132, 128), (128, 132, 133, 129), (130, 134, 135, 131), (9, 8, 140, 136), (136, 140, 141, 137), (138, 142, 143, 139), (140, 4, 5, 141), (142, 6, 7, 143)])
me_cube_001.materials.append(mat_corner_molding_mat)
me_cube_001.use_remesh_preserve_volume = False
me_cube_001.use_remesh_preserve_attributes = False
me_cube_001.use_mirror_vertex_groups = False
me_cube_001.update()
me_cube = bpy.data.meshes.new('Cube')
me_cube.from_pydata([], [], [])
me_cube.materials.append(mat_default)
me_cube.use_remesh_preserve_volume = False
me_cube.use_remesh_preserve_attributes = False
me_cube.use_mirror_vertex_groups = False
me_cube.update()

# ---- objects
ob_trimmings_001 = bpy.data.objects.new('Trimmings.001', me_cube_007)
ob_interior = bpy.data.objects.new('Interior', me_cube_005)
ob_trimmings = bpy.data.objects.new('Trimmings', me_cube_004)
ob_side_extrudes = bpy.data.objects.new('Side Extrudes', me_cube_003)
ob_corner_extrudes = bpy.data.objects.new('Corner Extrudes', me_cube_002)
ob_corner_moldings = bpy.data.objects.new('Corner moldings', me_cube_001)
ob_base = bpy.data.objects.new('Base', me_cube)
ob_lamp = bpy.data.objects.new('Lamp', light_lamp)
ob_camera = bpy.data.objects.new('Camera', cam_camera)

# ---- transforms, parenting, visibility, modifiers, constraints
ob_trimmings_001.location = (0.0, 0.0, 1.208)
ob_trimmings_001.rotation_euler = (0.0, 0.0, 1.571)
ob_trimmings_001.scale = (1.2, 0.8, 1.0)
ob_trimmings_001.lock_rotations_4d = False
ob_trimmings_001.empty_display_type = 'ARROWS'
ob_trimmings_001.lineart.crease_threshold = 0.0
_vg = ob_trimmings_001.vertex_groups.new(name='Sides')
_vg = ob_trimmings_001.vertex_groups.new(name='Cross')
_vg = ob_trimmings_001.vertex_groups.new(name='Corners')
_vg = ob_trimmings_001.vertex_groups.new(name='New corner')
_vg = ob_trimmings_001.vertex_groups.new(name='Corners Extrude')
_vg = ob_trimmings_001.vertex_groups.new(name='Sides Extrude')
_vg = ob_trimmings_001.vertex_groups.new(name='Trimmings')
ob_interior.location = (0.0, 0.0, 1.208)
ob_interior.rotation_euler = (0.0, 0.0, 1.571)
ob_interior.scale = (1.2, 0.8, 1.0)
ob_interior.lock_rotations_4d = False
ob_interior.empty_display_type = 'ARROWS'
ob_interior.lineart.crease_threshold = 0.0
_vg = ob_interior.vertex_groups.new(name='Sides')
_vg = ob_interior.vertex_groups.new(name='Cross')
_vg = ob_interior.vertex_groups.new(name='Corners')
_vg = ob_interior.vertex_groups.new(name='New corner')
_vg = ob_interior.vertex_groups.new(name='Corners Extrude')
_vg = ob_interior.vertex_groups.new(name='Sides Extrude')
_vg = ob_interior.vertex_groups.new(name='Trimmings')
_vg = ob_interior.vertex_groups.new(name='Interior')
ob_trimmings.location = (0.0, 0.0, 1.208)
ob_trimmings.rotation_euler = (0.0, 0.0, 1.571)
ob_trimmings.scale = (1.2, 0.8, 1.0)
ob_trimmings.lock_rotations_4d = False
ob_trimmings.empty_display_type = 'ARROWS'
ob_trimmings.lineart.crease_threshold = 0.0
_vg = ob_trimmings.vertex_groups.new(name='Sides')
_vg = ob_trimmings.vertex_groups.new(name='Cross')
_vg = ob_trimmings.vertex_groups.new(name='Corners')
_vg = ob_trimmings.vertex_groups.new(name='New corner')
_vg = ob_trimmings.vertex_groups.new(name='Corners Extrude')
_vg = ob_trimmings.vertex_groups.new(name='Sides Extrude')
_vg = ob_trimmings.vertex_groups.new(name='Trimmings')
ob_side_extrudes.location = (0.0, 0.0, 1.208)
ob_side_extrudes.rotation_euler = (0.0, 0.0, 1.571)
ob_side_extrudes.scale = (1.2, 0.8, 1.0)
ob_side_extrudes.lock_rotations_4d = False
ob_side_extrudes.empty_display_type = 'ARROWS'
ob_side_extrudes.lineart.crease_threshold = 0.0
_vg = ob_side_extrudes.vertex_groups.new(name='Sides')
_vg = ob_side_extrudes.vertex_groups.new(name='Cross')
_vg = ob_side_extrudes.vertex_groups.new(name='Corners')
_vg = ob_side_extrudes.vertex_groups.new(name='New corner')
_vg = ob_side_extrudes.vertex_groups.new(name='Corners Extrude')
_vg = ob_side_extrudes.vertex_groups.new(name='Sides Extrude')
ob_corner_extrudes.location = (0.0, 0.0, 1.208)
ob_corner_extrudes.rotation_euler = (0.0, 0.0, 1.571)
ob_corner_extrudes.scale = (1.2, 0.8, 1.0)
ob_corner_extrudes.lock_rotations_4d = False
ob_corner_extrudes.empty_display_type = 'ARROWS'
ob_corner_extrudes.lineart.crease_threshold = 0.0
_vg = ob_corner_extrudes.vertex_groups.new(name='Sides')
_vg = ob_corner_extrudes.vertex_groups.new(name='Cross')
_vg = ob_corner_extrudes.vertex_groups.new(name='Corners')
_vg = ob_corner_extrudes.vertex_groups.new(name='New corner')
_vg = ob_corner_extrudes.vertex_groups.new(name='Corners Extrude')
ob_corner_moldings.location = (0.0, 0.0, 1.208)
ob_corner_moldings.rotation_euler = (0.0, 0.0, 1.571)
ob_corner_moldings.scale = (1.2, 0.8, 1.0)
ob_corner_moldings.lock_rotations_4d = False
ob_corner_moldings.empty_display_type = 'ARROWS'
ob_corner_moldings.lineart.crease_threshold = 0.0
_vg = ob_corner_moldings.vertex_groups.new(name='Sides')
_vg = ob_corner_moldings.vertex_groups.new(name='Cross')
_vg = ob_corner_moldings.vertex_groups.new(name='Corners')
_vg = ob_corner_moldings.vertex_groups.new(name='New corner')
ob_base.location = (0.0, 0.0, 1.208)
ob_base.rotation_euler = (0.0, 0.0, 1.571)
ob_base.scale = (1.2, 0.8, 1.0)
ob_base.lock_rotations_4d = False
ob_base.empty_display_type = 'ARROWS'
ob_base.lineart.crease_threshold = 0.0
_vg = ob_base.vertex_groups.new(name='Sides')
_vg = ob_base.vertex_groups.new(name='Cross')
_vg = ob_base.vertex_groups.new(name='Corners')
_vg = ob_base.vertex_groups.new(name='New corner')
_vg = ob_base.vertex_groups.new(name='Corners Extrude')
_vg = ob_base.vertex_groups.new(name='Sides Extrude')
_vg = ob_base.vertex_groups.new(name='Trimmings')
_vg = ob_base.vertex_groups.new(name='Interior')
ob_lamp.location = (-0.8044, 4.891, 7.112)
ob_lamp.rotation_euler = (0.6503, 0.05522, 3.437)
ob_lamp.scale = (0.8346, 1.115, 1.059)
ob_lamp.lock_rotations_4d = False
ob_lamp.empty_display_type = 'ARROWS'
ob_lamp.color = (0.0, 0.0, 0.0, 0.0)
ob_lamp.lineart.crease_threshold = 0.0
ob_camera.location = (5.206, 8.977, 6.552)
ob_camera.rotation_euler = (1.109, 0.01082, 2.386)
ob_camera.scale = (0.9884, 1.004, 1.014)
ob_camera.lock_rotations_4d = False
ob_camera.empty_display_type = 'ARROWS'
ob_camera.color = (0.0, 0.0, 0.0, 0.0)
ob_camera.display_type = 'WIRE'
ob_camera.lineart.crease_threshold = 0.0

# ---- collection membership
col_collection_1.objects.link(ob_trimmings_001)
col_collection_1.objects.link(ob_interior)
col_collection_1.objects.link(ob_trimmings)
col_collection_1.objects.link(ob_side_extrudes)
col_collection_1.objects.link(ob_corner_extrudes)
col_collection_1.objects.link(ob_corner_moldings)
col_collection_1.objects.link(ob_base)
col_collection_1.objects.link(ob_lamp)
col_collection_1.objects.link(ob_camera)

# ---- scene / render settings (as saved in the file)
scene.camera = ob_camera
scene.frame_start = 1; scene.frame_end = 60; scene.frame_set(1)
scene.render.engine = 'BLENDER_EEVEE_NEXT'
scene.render.image_settings.color_mode = 'RGB'
scene.render.image_settings.compression = 90
scene.render.resolution_percentage = 50
scene.render.fps = 60
scene.render.dither_intensity = 0.0
scene.cycles.use_denoising = False
scene.cycles.samples = 10
scene.cycles.sampling_pattern = 'TABULATED_SOBOL'
scene.cycles.light_sampling_threshold = 0.0
scene.cycles.use_adaptive_sampling = False
scene.cycles.use_light_tree = False
scene.cycles.blur_glossy = 0.0
scene.cycles.volume_bounces = 1
scene.cycles.pixel_filter_type = 'GAUSSIAN'
scene.cycles.sample_clamp_indirect = 0.0
scene.view_settings.view_transform = 'Standard'
bpy.context.view_layer.update()
